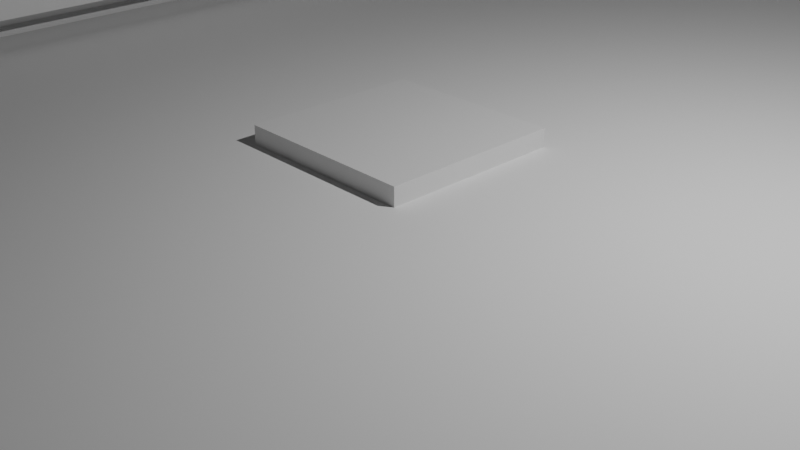 # Source: locking_mechanism.blend  (saved by Blender 4.1.24; exported with 4.5.12 LTS)
import bpy
from mathutils import Matrix  # noqa: F401  (used for matrix-valued properties, if any)

bpy.ops.wm.read_factory_settings(use_empty=True)
scene = bpy.context.scene
scene.name = 'Scene'

# ---- collections
col_collection = bpy.data.collections.new('Collection'); scene.collection.children.link(col_collection)

# ---- materials (node trees are filled in below, after node groups)
mat_material = bpy.data.materials.new('Material')
mat_material.alpha_threshold = 0.0
mat_material.use_transparent_shadow = False
mat_material.roughness = 0.5
mat_material.line_color = (0.0, 0.0, 0.0, 1.0)

# ---- material node trees
mat_material.use_nodes = True; mat_material.node_tree.nodes.clear()
_N = mat_material.node_tree.nodes; _L = mat_material.node_tree.links
n0 = _N.new('ShaderNodeOutputMaterial'); n0.name = 'Material Output'; n0.location = (300, 300)
n1 = _N.new('ShaderNodeBsdfPrincipled'); n1.name = 'Principled BSDF'; n1.location = (10, 300)
n1.inputs[3].default_value = 1.45
_L.new(n1.outputs[0], n0.inputs[0])
n0.is_active_output = True

# ---- world
world_world = bpy.data.worlds.new('World'); scene.world = world_world
world_world.use_nodes = True; world_world.node_tree.nodes.clear()
_N = world_world.node_tree.nodes; _L = world_world.node_tree.links
n0 = _N.new('ShaderNodeOutputWorld'); n0.name = 'World Output'; n0.location = (300, 300)
n1 = _N.new('ShaderNodeBackground'); n1.name = 'Background'; n1.location = (10, 300)
n1.inputs[0].default_value = (0.05088, 0.05088, 0.05088, 1.0)
_L.new(n1.outputs[0], n0.inputs[0])
n0.is_active_output = True
world_world.color = (0.05088, 0.05088, 0.05088)
world_world.use_sun_shadow = False
world_world.sun_shadow_jitter_overblur = 0.0

# ---- cameras
cam_camera = bpy.data.cameras.new('Camera')
cam_camera.clip_end = 100.0
cam_camera.ortho_scale = 7.314

# ---- lights
light_light = bpy.data.lights.new('Light', 'POINT')
light_light.transmission_factor = 0.0
light_light.energy = 1000.0
light_light.shadow_soft_size = 0.1
light_light.shadow_maximum_resolution = 0.006
light_light.use_absolute_resolution = True

# ---- meshes
me_cube = bpy.data.meshes.new('Cube')
me_cube.from_pydata([(1.0, 1.0, 1.0), (1.0, 1.0, -1.0), (1.0, -1.0, 1.0), (1.0, -1.0, -1.0), (-1.0, 1.0, 1.0), (-1.0, 1.0, -1.0), (-1.0, -1.0, 1.0), (-1.0, -1.0, -1.0)], [], [(0, 4, 6, 2), (3, 2, 6, 7), (7, 6, 4, 5), (5, 1, 3, 7), (1, 0, 2, 3), (5, 4, 0, 1)])
_uv = me_cube.uv_layers.new(name='UVMap')
_uv.uv.foreach_set('vector', [0.625, 0.5, 0.875, 0.5, 0.875, 0.75, 0.625, 0.75, 0.375, 0.75, 0.625, 0.75, 0.625, 1.0, 0.375, 1.0, 0.375, 0.0, 0.625, 0.0, 0.625, 0.25, 0.375, 0.25, 0.125, 0.5, 0.375, 0.5, 0.375, 0.75, 0.125, 0.75, 0.375, 0.5, 0.625, 0.5, 0.625, 0.75, 0.375, 0.75, 0.375, 0.25, 0.625, 0.25, 0.625, 0.5, 0.375, 0.5])
me_cube.materials.append(mat_material)
me_cube.use_mirror_vertex_groups = False
me_cube.update()
me_cube_001 = bpy.data.meshes.new('Cube.001')
me_cube_001.from_pydata([(-0.5, -0.5, -0.5), (-0.5, -0.5, 0.5), (-0.5, 0.5, -0.5), (-0.5, 0.5, 0.5), (0.5, -0.5, -0.5), (0.5, -0.5, 0.5), (0.5, 0.5, -0.5), (0.5, 0.5, 0.5)], [], [(0, 1, 3, 2), (2, 3, 7, 6), (6, 7, 5, 4), (4, 5, 1, 0), (2, 6, 4, 0), (7, 3, 1, 5)])
_uv = me_cube_001.uv_layers.new(name='UVMap')
_uv.uv.foreach_set('vector', [0.375, 0.0, 0.625, 0.0, 0.625, 0.25, 0.375, 0.25, 0.375, 0.25, 0.625, 0.25, 0.625, 0.5, 0.375, 0.5, 0.375, 0.5, 0.625, 0.5, 0.625, 0.75, 0.375, 0.75, 0.375, 0.75, 0.625, 0.75, 0.625, 1.0, 0.375, 1.0, 0.125, 0.5, 0.375, 0.5, 0.375, 0.75, 0.125, 0.75, 0.625, 0.5, 0.875, 0.5, 0.875, 0.75, 0.625, 0.75])
me_cube_001.update()
me_plane = bpy.data.meshes.new('Plane')
me_plane.from_pydata([(0.1502, -11.17, 0.0), (-6.199, -9.645, 0.0), (-2.333, -11.17, 0.0), (-5.494, -10.61, 0.0), (-6.199, -10.19, 0.0), (0.1502, -11.17, 0.9), (-6.199, -9.645, 0.9), (-2.333, -11.17, 0.9), (-5.494, -10.61, 0.9), (-6.199, -10.19, 0.9), (-5.519, -10.19, 1.174), (-5.519, -9.645, -1.941), (-2.362, -10.19, 1.378), (-2.362, -9.653, 1.378), (0.1319, -10.19, 1.378), (0.1319, -9.653, 1.378), (-5.519, -9.645, 1.174), (-7.595, -9.645, -1.941), (-5.519, -12.53, -1.941), (0.1319, -12.54, -1.941), (0.1502, -11.17, -0.9), (-6.199, -9.645, -0.9), (-2.333, -11.17, -0.9), (-5.494, -10.61, -0.9), (-6.199, -10.19, -0.9), (-5.519, -10.19, -1.174), (0.1319, -9.653, -1.941), (-2.362, -9.653, -1.941), (-2.362, -10.19, -1.378), (-2.362, -9.653, -1.378), (0.1319, -10.19, -1.378), (0.1319, -9.653, -1.378), (-5.519, -9.645, -1.174), (-2.362, -12.54, -1.941), (-7.595, -11.81, -1.941), (-5.519, -10.19, -1.174), (-5.519, -9.645, 2.646), (-2.362, -10.19, -1.378), (-6.199, 0.0, 0.9), (0.1319, -10.19, -1.378), (-6.199, 0.0, 0.0), (-5.519, 0.0, 2.646), (-7.595, -9.645, 1.941), (-5.519, -12.53, 1.941), (0.1319, -12.54, 1.941), (0.1502, -11.17, 0.9), (-6.199, -9.645, 0.9), (-2.333, -11.17, 0.9), (-5.494, -10.61, 0.9), (-6.199, -10.19, 0.9), (-5.519, -10.19, 1.174), (0.1319, -9.653, 2.646), (-2.362, -9.653, 2.646), (-2.362, -10.19, 1.378), (-6.199, 0.0, -0.9), (0.1319, -10.19, 1.378), (-5.519, 0.0, 1.174), (-2.362, 0.0, -1.378), (-2.362, -12.54, 1.941), (-7.595, -11.81, 1.941), (0.1319, 0.0, -1.378), (-5.519, 0.0, -1.174), (-5.519, 0.0, -1.941), (0.1319, 0.0, -1.941), (-2.362, 0.0, -1.941), (-7.595, 0.0, -1.941), (-7.595, 0.0, 1.941)], [(58, 43), (18, 43), (34, 59), (33, 58), (44, 58), (43, 59), (42, 59), (19, 44)], [(1, 4, 9, 6), (2, 0, 5, 7), (4, 3, 8, 9), (3, 2, 7, 8), (6, 9, 10, 16), (16, 10, 12, 13), (13, 12, 14, 15), (7, 12, 10, 8), (5, 14, 12, 7), (8, 10, 9), (1, 21, 24, 4), (2, 22, 20, 0), (4, 24, 23, 3), (3, 23, 22, 2), (21, 32, 25, 24), (32, 29, 28, 25), (29, 31, 30, 28), (22, 23, 25, 28), (20, 22, 28, 30), (23, 24, 25), (27, 26, 19, 33), (11, 27, 33, 18), (17, 11, 18, 34), (21, 32, 35, 24), (32, 29, 37, 35), (29, 31, 39, 37), (22, 23, 35, 37), (20, 22, 37, 39), (23, 24, 35), (1, 4, 49, 46), (2, 0, 45, 47), (4, 3, 48, 49), (3, 2, 47, 48), (46, 49, 50, 16), (16, 50, 53, 13), (13, 53, 55, 15), (47, 53, 50, 48), (45, 55, 53, 47), (48, 50, 49), (56, 16, 36, 41), (16, 13, 52, 36), (13, 15, 51, 52), (29, 32, 61, 57), (1, 6, 38, 40), (31, 29, 57, 60), (32, 21, 54, 61), (6, 16, 56, 38), (21, 1, 40, 54), (26, 27, 64, 63), (27, 11, 62, 64), (11, 17, 65, 62), (42, 17, 65, 66)])
_uv = me_plane.uv_layers.new(name='UVMap')
_uv.uv.foreach_set('vector', [0.0, 0.0, 0.0, 0.0, 0.0, 0.0, 0.0, 0.0, 0.0, 0.0, 0.0, 0.0, 0.0, 0.0, 0.0, 0.0, 0.0, 0.0, 0.0, 0.0, 0.0, 0.0, 0.0, 0.0, 0.0, 0.0, 0.0, 0.0, 0.0, 0.0, 0.0, 0.0, 0.0, 0.0, 0.0, 0.0, 0.0, 0.0, 0.0, 0.0, 0.0, 0.0, 0.0, 0.0, 0.0, 0.0, 0.0, 0.0, 0.0, 0.0, 0.0, 0.0, 0.0, 0.0, 0.0, 0.0, 0.0, 0.0, 0.0, 0.0, 0.0, 0.0, 0.0, 0.0, 0.0, 0.0, 0.0, 0.0, 0.0, 0.0, 0.0, 0.0, 0.0, 0.0, 0.0, 0.0, 0.0, 0.0, 0.0, 0.0, 0.0, 0.0, 0.0, 0.0, 0.0, 0.0, 0.0, 0.0, 0.0, 0.0, 0.0, 0.0, 0.0, 0.0, 0.0, 0.0, 0.0, 0.0, 0.0, 0.0, 0.0, 0.0, 0.0, 0.0, 0.0, 0.0, 0.0, 0.0, 0.0, 0.0, 0.0, 0.0, 0.0, 0.0, 0.0, 0.0, 0.0, 0.0, 0.0, 0.0, 0.0, 0.0, 0.0, 0.0, 0.0, 0.0, 0.0, 0.0, 0.0, 0.0, 0.0, 0.0, 0.0, 0.0, 0.0, 0.0, 0.0, 0.0, 0.0, 0.0, 0.0, 0.0, 0.0, 0.0, 0.0, 0.0, 0.0, 0.0, 0.0, 0.0, 0.0, 0.0, 0.0, 0.0, 0.0, 0.0, 0.0, 0.0, 0.0, 0.0, 0.0, 0.0, 0.0, 0.0, 0.0, 0.0, 0.0, 0.0, 0.0, 0.0, 0.0, 0.0, 0.0, 0.0, 0.0, 0.0, 0.0, 0.0, 0.0, 0.0, 0.0, 0.0, 0.0, 0.0, 0.0, 0.0, 0.0, 0.0, 0.0, 0.0, 0.0, 0.0, 0.0, 0.0, 0.0, 0.0, 0.0, 0.0, 0.0, 0.0, 0.0, 0.0, 0.0, 0.0, 0.0, 0.0, 0.0, 0.0, 0.0, 0.0, 0.0, 0.0, 0.0, 0.0, 0.0, 0.0, 0.0, 0.0, 0.0, 0.0, 0.0, 0.0, 0.0, 0.0, 0.0, 0.0, 0.0, 0.0, 0.0, 0.0, 0.0, 0.0, 0.0, 0.0, 0.0, 0.0, 0.0, 0.0, 0.0, 0.0, 0.0, 0.0, 0.0, 0.0, 0.0, 0.0, 0.0, 0.0, 0.0, 0.0, 0.0, 0.0, 0.0, 0.0, 0.0, 0.0, 0.0, 0.0, 0.0, 0.0, 0.0, 0.0, 0.0, 0.0, 0.0, 0.0, 0.0, 0.0, 0.0, 0.0, 0.0, 0.0, 0.0, 0.0, 0.0, 0.0, 0.0, 0.0, 0.0, 0.0, 0.0, 0.0, 0.0, 0.0, 0.0, 0.0, 0.0, 0.0, 0.0, 0.0, 0.0, 0.0, 0.0, 0.0, 0.0, 0.0, 0.0, 0.0, 0.0, 0.0, 0.0, 0.0, 0.0, 0.0, 0.0, 0.0, 0.0, 0.0, 0.0, 0.0, 0.0, 0.0, 0.0, 0.0, 0.0, 0.0, 0.0, 0.0, 0.0, 0.0, 0.0, 0.0, 0.0, 0.0, 0.0, 0.0, 0.0, 0.0, 0.0, 0.0, 0.0, 0.0, 0.0, 0.0, 0.0, 0.0, 0.0, 0.0, 0.0, 0.0, 0.0, 0.0, 0.0, 0.0, 0.0, 0.0, 0.0, 0.0, 0.0, 0.0, 0.0, 0.0, 0.0, 0.0, 0.0, 0.0, 0.0, 0.0, 0.0, 0.0, 0.0, 0.0, 0.0, 0.0, 0.0, 0.0, 0.0, 0.0, 0.0, 0.0, 0.0, 0.0, 0.0, 0.0, 0.0, 0.0, 0.0, 0.0, 0.0, 0.0, 0.0, 0.0, 0.0, 0.0, 0.0, 0.0, 0.0, 0.0, 0.0, 0.0, 0.0, 0.0, 0.0, 0.0, 0.0, 0.0, 0.0, 0.0, 0.0, 0.0, 0.0, 0.0, 0.0, 0.0, 0.0, 0.0, 0.0, 0.0])
me_plane.use_mirror_topology = True
me_plane.update()

# ---- objects
ob_cube = bpy.data.objects.new('Cube', me_cube)
ob_light = bpy.data.objects.new('Light', light_light)
ob_camera = bpy.data.objects.new('Camera', cam_camera)
ob_pcb = bpy.data.objects.new('PCB', me_cube_001)
ob_plane = bpy.data.objects.new('Plane', me_plane)

# ---- transforms, parenting, visibility, modifiers, constraints
ob_cube.location = (0.0, 0.0, 0.0)
ob_cube.lock_rotations_4d = False
ob_cube.empty_display_type = 'ARROWS'
ob_cube.lineart.crease_threshold = 0.0
ob_light.location = (4.076, 1.005, 5.904)
ob_light.rotation_euler = (0.6503, 0.05522, 1.866)
ob_light.lock_rotations_4d = False
ob_light.empty_display_type = 'ARROWS'
ob_light.color = (0.0, 0.0, 0.0, 0.0)
ob_light.lineart.crease_threshold = 0.0
ob_camera.location = (7.359, -6.926, 4.958)
ob_camera.rotation_euler = (1.109, 0.0, 0.8149)
ob_camera.lock_rotations_4d = False
ob_camera.empty_display_type = 'ARROWS'
ob_camera.color = (0.0, 0.0, 0.0, 0.0)
ob_camera.display_type = 'WIRE'
ob_camera.lineart.crease_threshold = 0.0
ob_pcb.location = (0.0, 0.0, 0.0)
ob_pcb.scale = (12.2, 20.2, 1.6)
ob_plane.location = (0.0, 0.0, 0.0)
_m = ob_plane.modifiers.new('Mirror', 'MIRROR')
_m.use_axis = (False, True, False)
_m.use_clip = True

# ---- collection membership
col_collection.objects.link(ob_cube)
col_collection.objects.link(ob_light)
col_collection.objects.link(ob_camera)
col_collection.objects.link(ob_pcb)
col_collection.objects.link(ob_plane)

# ---- scene / render settings (as saved in the file)
scene.camera = ob_camera
scene.frame_start = 1; scene.frame_end = 250; scene.frame_set(1)
scene.render.engine = 'BLENDER_EEVEE_NEXT'
scene.cycles.sampling_pattern = 'TABULATED_SOBOL'
scene.eevee.ray_tracing_options.trace_max_roughness = 0.0
bpy.context.view_layer.update()
